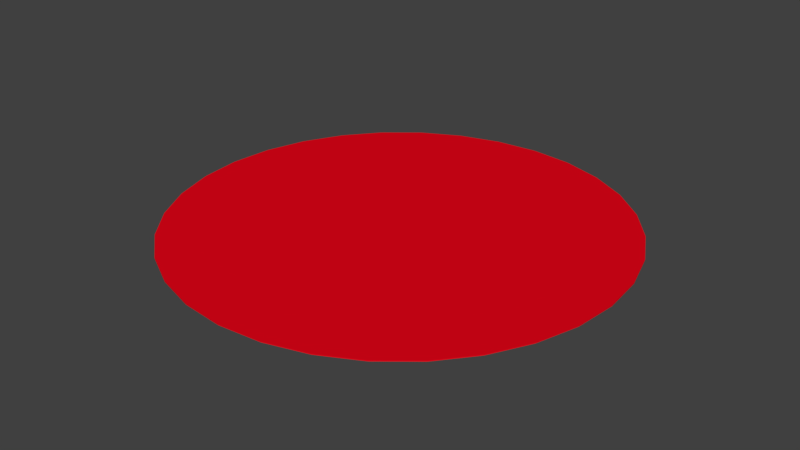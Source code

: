 # Source: Bullseye.blend  (saved by Blender 2.78.0; exported with 4.5.12 LTS)
import bpy
from mathutils import Matrix  # noqa: F401  (used for matrix-valued properties, if any)

bpy.ops.wm.read_factory_settings(use_empty=True)
scene = bpy.context.scene
scene.name = 'Scene'

# ---- collections
col_collection_1 = bpy.data.collections.new('Collection 1'); scene.collection.children.link(col_collection_1)

# ---- materials (node trees are filled in below, after node groups)
mat_material_001 = bpy.data.materials.new('Material.001')
mat_material_001.alpha_threshold = 0.0
mat_material_001.use_transparent_shadow = False
mat_material_001.diffuse_color = (0.8, 0.001557, 0.01018, 1.0)
mat_material_001.roughness = 0.5

# ---- material node trees

# ---- world
world_world = bpy.data.worlds.new('World'); scene.world = world_world
world_world.color = (0.05088, 0.05088, 0.05088)
world_world.use_sun_shadow = False
world_world.sun_shadow_jitter_overblur = 0.0
world_world.cycles.sampling_method = 'MANUAL'

# ---- meshes
me_circle = bpy.data.meshes.new('Circle')
me_circle.from_pydata([(0.0568, 0.2856, 0.001429), (0.1114, 0.269, 0.001429), (0.1618, 0.2421, 0.001429), (0.2059, 0.2059, 0.001429), (0.2421, 0.1618, 0.001429), (0.269, 0.1114, 0.001429), (0.2856, 0.0568, 0.001429), (0.2912, 4.935e-07, 0.001429), (0.2856, -0.0568, 0.001429), (0.269, -0.1114, 0.001429), (0.2421, -0.1618, 0.001429), (0.2059, -0.2059, 0.001429), (0.1618, -0.2421, 0.001429), (0.1114, -0.269, 0.001429), (0.0568, -0.2856, 0.001429), (3.135e-08, -0.2912, 0.001429), (-0.0568, -0.2856, 0.001429), (-0.1114, -0.269, 0.001429), (-0.1618, -0.2421, 0.001429), (-0.2059, -0.2059, 0.001429), (-0.2421, -0.1618, 0.001429), (-0.269, -0.1114, 0.001429), (-0.2856, -0.0568, 0.001429), (-0.2912, 2.343e-07, 0.001429), (-0.2856, 0.0568, 0.001429), (-0.269, 0.1114, 0.001429), (-0.2421, 0.1618, 0.001429), (-0.2059, 0.2059, 0.001429), (-0.1618, 0.2421, 0.001429), (-0.1114, 0.269, 0.001429), (-0.0568, 0.2856, 0.001429), (-6.353e-08, 0.2912, 0.001429), (-6.353e-08, 0.2912, 0.0), (-0.0568, 0.2856, 0.0), (-0.1114, 0.269, 0.0), (-0.1618, 0.2421, 0.0), (-0.2059, 0.2059, 0.0), (-0.2421, 0.1618, 0.0), (-0.269, 0.1114, 0.0), (-0.2856, 0.0568, 0.0), (-0.2912, 2.343e-07, 0.0), (-0.2856, -0.0568, 0.0), (-0.269, -0.1114, 0.0), (-0.2421, -0.1618, 0.0), (-0.2059, -0.2059, 0.0), (-0.1618, -0.2421, 0.0), (-0.1114, -0.269, 0.0), (-0.0568, -0.2856, 0.0), (3.135e-08, -0.2912, 0.0), (0.0568, -0.2856, 0.0), (0.1114, -0.269, 0.0), (0.1618, -0.2421, 0.0), (0.2059, -0.2059, 0.0), (0.2421, -0.1618, 0.0), (0.269, -0.1114, 0.0), (0.2856, -0.0568, 0.0), (0.2912, 4.935e-07, 0.0), (0.2856, 0.0568, 0.0), (0.269, 0.1114, 0.0), (0.2421, 0.1618, 0.0), (0.2059, 0.2059, 0.0), (0.1618, 0.2421, 0.0), (0.1114, 0.269, 0.0), (0.0568, 0.2856, 0.0)], [], [(33, 32, 31, 30), (32, 63, 0, 31), (46, 45, 18, 17), (37, 36, 27, 26), (57, 56, 7, 6), (59, 58, 5, 4), (50, 49, 14, 13), (56, 55, 8, 7), (45, 44, 19, 18), (63, 62, 1, 0), (42, 41, 22, 21), (58, 57, 6, 5), (36, 35, 28, 27), (55, 54, 9, 8), (30, 31, 0, 1, 2, 3, 4, 5, 6, 7, 8, 9, 10, 11, 12, 13, 14, 15, 16, 17, 18, 19, 20, 21, 22, 23, 24, 25, 26, 27, 28, 29), (49, 48, 15, 14), (41, 40, 23, 22), (43, 42, 21, 20), (62, 61, 2, 1), (54, 53, 10, 9), (35, 34, 29, 28), (40, 39, 24, 23), (48, 47, 16, 15), (53, 52, 11, 10), (61, 60, 3, 2), (39, 38, 25, 24), (34, 33, 30, 29), (52, 51, 12, 11), (47, 46, 17, 16), (38, 37, 26, 25), (60, 59, 4, 3), (51, 50, 13, 12), (33, 34, 35, 36, 37, 38, 39, 40, 41, 42, 43, 44, 45, 46, 47, 48, 49, 50, 51, 52, 53, 54, 55, 56, 57, 58, 59, 60, 61, 62, 63, 32), (44, 43, 20, 19)])
me_circle.materials.append(mat_material_001)
me_circle.use_remesh_preserve_volume = False
me_circle.use_remesh_preserve_attributes = False
me_circle.use_mirror_vertex_groups = False
me_circle.update()

# ---- objects
ob_circle = bpy.data.objects.new('Circle', me_circle)

# ---- transforms, parenting, visibility, modifiers, constraints
ob_circle.location = (0.0, 0.0, 0.0)
ob_circle.scale = (7.0, 7.0, 7.0)
ob_circle.lineart.crease_threshold = 0.0

# ---- collection membership
col_collection_1.objects.link(ob_circle)

# ---- scene / render settings (as saved in the file)
scene.frame_start = 1; scene.frame_end = 250; scene.frame_set(1)
scene.render.engine = 'BLENDER_EEVEE_NEXT'
scene.render.resolution_percentage = 50
scene.render.dither_intensity = 0.0
scene.cycles.use_denoising = False
scene.cycles.samples = 128
scene.cycles.sampling_pattern = 'TABULATED_SOBOL'
scene.cycles.light_sampling_threshold = 0.0
scene.cycles.use_adaptive_sampling = False
scene.cycles.use_light_tree = False
scene.cycles.blur_glossy = 0.0
scene.cycles.sample_clamp_indirect = 0.0
scene.view_settings.view_transform = 'Standard'
bpy.context.view_layer.update()

# ---- added for rendering (the .blend has no active camera and no usable light): camera, sun
cam_auto = bpy.data.cameras.new('AutoCamera')
cam_auto.lens = 50.0
cam_auto.sensor_width = 36.0
cam_auto.clip_end = 1000.0
ob_auto_camera = bpy.data.objects.new('AutoCamera', cam_auto)
scene.collection.objects.link(ob_auto_camera)
ob_auto_camera.location = (5.33374, -6.40049, 4.27199)
ob_auto_camera.rotation_euler = (1.09748, -7.21219e-08, 0.694738)
scene.camera = ob_auto_camera
light_auto_sun = bpy.data.lights.new('AutoSun', 'SUN')
light_auto_sun.energy = 3.0
light_auto_sun.angle = 0.0523599
ob_auto_sun = bpy.data.objects.new('AutoSun', light_auto_sun)
scene.collection.objects.link(ob_auto_sun)
ob_auto_sun.rotation_euler = (0.872665, 0.174533, 0.523599)
bpy.context.view_layer.update()
